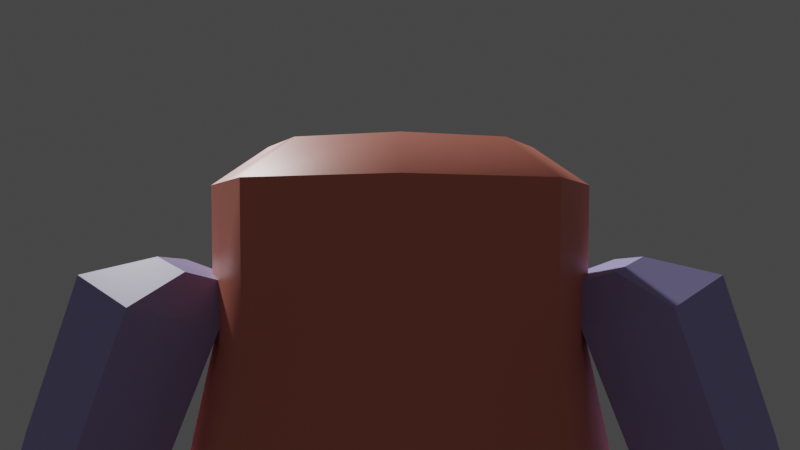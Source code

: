 # Source: sasha.blend  (saved by Blender 3.5.10; exported with 4.5.12 LTS)
import bpy
from mathutils import Matrix  # noqa: F401  (used for matrix-valued properties, if any)

bpy.ops.wm.read_factory_settings(use_empty=True)
scene = bpy.context.scene
scene.name = 'Scene'

# ---- collections
col_sasha = bpy.data.collections.new('sasha'); scene.collection.children.link(col_sasha)
col_chipote = bpy.data.collections.new('chipote'); scene.collection.children.link(col_chipote)

# ---- materials (node trees are filled in below, after node groups)
mat_material = bpy.data.materials.new('Material')
mat_material.use_transparent_shadow = False
mat_material_003 = bpy.data.materials.new('Material.003')
mat_material_003.use_transparent_shadow = False
mat_material_002 = bpy.data.materials.new('Material.002')
mat_material_002.use_transparent_shadow = False
mat_material_001 = bpy.data.materials.new('Material.001')
mat_material_001.use_transparent_shadow = False
mat_material_005 = bpy.data.materials.new('Material.005')
mat_material_005.use_transparent_shadow = False
mat_material_006 = bpy.data.materials.new('Material.006')
mat_material_006.use_transparent_shadow = False

# ---- node groups
ng_auto_smooth = bpy.data.node_groups.new('Auto Smooth', 'GeometryNodeTree')
_s = ng_auto_smooth.interface.new_socket(name='Geometry', in_out='OUTPUT', socket_type='NodeSocketGeometry')
_s = ng_auto_smooth.interface.new_socket(name='Geometry', in_out='INPUT', socket_type='NodeSocketGeometry')
_s = ng_auto_smooth.interface.new_socket(name='Angle', in_out='INPUT', socket_type='NodeSocketFloat')
_s.subtype = 'ANGLE'
_s.min_value = 0.0
_s.max_value = 3.142
ng_auto_smooth.is_modifier = True
_N = ng_auto_smooth.nodes; _L = ng_auto_smooth.links
n0 = _N.new('NodeGroupOutput'); n0.name = 'Group Output'; n0.location = (480, -100)
n1 = _N.new('NodeGroupInput'); n1.name = 'Group Input'; n1.location = (-420, -300)
n2 = _N.new('NodeGroupInput'); n2.name = 'Group Input.001'; n2.location = (-60, -100)
n3 = _N.new('GeometryNodeSetShadeSmooth'); n3.name = 'Set Shade Smooth'; n3.location = (120, -100)
n3.domain = 'EDGE'
n4 = _N.new('GeometryNodeSetShadeSmooth'); n4.name = 'Set Shade Smooth.001'; n4.location = (300, -100)
n5 = _N.new('GeometryNodeInputMeshEdgeAngle'); n5.name = 'Edge Angle'; n5.location = (-420, -220)
n6 = _N.new('GeometryNodeInputEdgeSmooth'); n6.name = 'Is Edge Smooth'; n6.location = (-60, -160)
n7 = _N.new('GeometryNodeInputShadeSmooth'); n7.name = 'Is Face Smooth'; n7.location = (-240, -340)
n8 = _N.new('FunctionNodeBooleanMath'); n8.name = 'Boolean Math'; n8.location = (-60, -220)
n9 = _N.new('FunctionNodeCompare'); n9.name = 'Compare'; n9.location = (-240, -180)
n9.operation = 'LESS_EQUAL'
_L.new(n5.outputs[0], n9.inputs[0])
_L.new(n4.outputs[0], n0.inputs[0])
_L.new(n1.outputs[1], n9.inputs[1])
_L.new(n9.outputs[0], n8.inputs[0])
_L.new(n7.outputs[0], n8.inputs[1])
_L.new(n2.outputs[0], n3.inputs[0])
_L.new(n6.outputs[0], n3.inputs[1])
_L.new(n3.outputs[0], n4.inputs[0])
_L.new(n8.outputs[0], n3.inputs[2])
n0.is_active_output = True

# ---- material node trees
mat_material.use_nodes = True; mat_material.node_tree.nodes.clear()
_N = mat_material.node_tree.nodes; _L = mat_material.node_tree.links
n0 = _N.new('ShaderNodeBsdfPrincipled'); n0.name = 'Principled BSDF'; n0.location = (10, 300)
n0.distribution = 'GGX'
n0.subsurface_method = 'RANDOM_WALK_SKIN'
n0.inputs[0].default_value = (0.464, 0.4157, 0.8, 1.0)
n0.inputs[3].default_value = 1.45
n0.inputs[27].default_value = (0.0, 0.0, 0.0, 1.0)
n0.inputs[28].default_value = 1.0
n1 = _N.new('ShaderNodeOutputMaterial'); n1.name = 'Material Output'; n1.location = (300, 300)
_L.new(n0.outputs[0], n1.inputs[0])
n1.is_active_output = True
mat_material_003.use_nodes = True; mat_material_003.node_tree.nodes.clear()
_N = mat_material_003.node_tree.nodes; _L = mat_material_003.node_tree.links
n0 = _N.new('ShaderNodeBsdfPrincipled'); n0.name = 'Principled BSDF'; n0.location = (10, 300)
n0.distribution = 'GGX'
n0.subsurface_method = 'RANDOM_WALK_SKIN'
n0.inputs[0].default_value = (0.8, 0.2351, 0.1651, 1.0)
n0.inputs[3].default_value = 1.45
n0.inputs[27].default_value = (0.0, 0.0, 0.0, 1.0)
n0.inputs[28].default_value = 1.0
n1 = _N.new('ShaderNodeOutputMaterial'); n1.name = 'Material Output'; n1.location = (300, 300)
_L.new(n0.outputs[0], n1.inputs[0])
n1.is_active_output = True
mat_material_002.use_nodes = True; mat_material_002.node_tree.nodes.clear()
_N = mat_material_002.node_tree.nodes; _L = mat_material_002.node_tree.links
n0 = _N.new('ShaderNodeBsdfPrincipled'); n0.name = 'Principled BSDF'; n0.location = (10, 300)
n0.distribution = 'GGX'
n0.subsurface_method = 'RANDOM_WALK_SKIN'
n0.inputs[0].default_value = (0.1244, 0.1505, 0.1282, 1.0)
n0.inputs[3].default_value = 1.45
n0.inputs[27].default_value = (0.0, 0.0, 0.0, 1.0)
n0.inputs[28].default_value = 1.0
n1 = _N.new('ShaderNodeOutputMaterial'); n1.name = 'Material Output'; n1.location = (300, 300)
_L.new(n0.outputs[0], n1.inputs[0])
n1.is_active_output = True
mat_material_001.use_nodes = True; mat_material_001.node_tree.nodes.clear()
_N = mat_material_001.node_tree.nodes; _L = mat_material_001.node_tree.links
n0 = _N.new('ShaderNodeBsdfPrincipled'); n0.name = 'Principled BSDF'; n0.location = (10, 300)
n0.distribution = 'GGX'
n0.subsurface_method = 'RANDOM_WALK_SKIN'
n0.inputs[0].default_value = (0.7883, 0.8, 0.3174, 1.0)
n0.inputs[3].default_value = 1.45
n0.inputs[27].default_value = (0.0, 0.0, 0.0, 1.0)
n0.inputs[28].default_value = 1.0
n1 = _N.new('ShaderNodeOutputMaterial'); n1.name = 'Material Output'; n1.location = (300, 300)
_L.new(n0.outputs[0], n1.inputs[0])
n1.is_active_output = True
mat_material_005.use_nodes = True; mat_material_005.node_tree.nodes.clear()
_N = mat_material_005.node_tree.nodes; _L = mat_material_005.node_tree.links
n0 = _N.new('ShaderNodeBsdfPrincipled'); n0.name = 'Principled BSDF'; n0.location = (10, 300)
n0.distribution = 'GGX'
n0.subsurface_method = 'RANDOM_WALK_SKIN'
n0.inputs[0].default_value = (0.8, 0.1449, 0.165, 1.0)
n0.inputs[3].default_value = 1.45
n0.inputs[27].default_value = (0.0, 0.0, 0.0, 1.0)
n0.inputs[28].default_value = 1.0
n1 = _N.new('ShaderNodeOutputMaterial'); n1.name = 'Material Output'; n1.location = (300, 300)
_L.new(n0.outputs[0], n1.inputs[0])
n1.is_active_output = True
mat_material_006.use_nodes = True; mat_material_006.node_tree.nodes.clear()
_N = mat_material_006.node_tree.nodes; _L = mat_material_006.node_tree.links
n0 = _N.new('ShaderNodeBsdfPrincipled'); n0.name = 'Principled BSDF'; n0.location = (10, 300)
n0.distribution = 'GGX'
n0.subsurface_method = 'RANDOM_WALK_SKIN'
n0.inputs[0].default_value = (0.8, 0.5669, 0.1081, 1.0)
n0.inputs[3].default_value = 1.45
n0.inputs[27].default_value = (0.0, 0.0, 0.0, 1.0)
n0.inputs[28].default_value = 1.0
n1 = _N.new('ShaderNodeOutputMaterial'); n1.name = 'Material Output'; n1.location = (300, 300)
_L.new(n0.outputs[0], n1.inputs[0])
n1.is_active_output = True

# ---- world
world_world = bpy.data.worlds.new('World'); scene.world = world_world
world_world.use_nodes = True; world_world.node_tree.nodes.clear()
_N = world_world.node_tree.nodes; _L = world_world.node_tree.links
n0 = _N.new('ShaderNodeOutputWorld'); n0.name = 'World Output'; n0.location = (300, 300)
n1 = _N.new('ShaderNodeBackground'); n1.name = 'Background'; n1.location = (10, 300)
n1.inputs[0].default_value = (0.05088, 0.05088, 0.05088, 1.0)
_L.new(n1.outputs[0], n0.inputs[0])
n0.is_active_output = True
world_world.color = (0.05088, 0.05088, 0.05088)
world_world.use_sun_shadow = False
world_world.sun_shadow_jitter_overblur = 0.0

# ---- cameras
cam_camera = bpy.data.cameras.new('Camera')
cam_camera.lens = 30.0

# ---- meshes
me_roundcube = bpy.data.meshes.new('Roundcube')
me_roundcube.from_pydata([(0.6351, 0.6351, -0.6351), (0.2117, 0.7633, -0.7633), (-0.2117, 0.7633, -0.7633), (0.7633, 0.7633, -0.2117), (0.2544, 1.039, -0.2544), (-0.2544, 1.039, -0.2544), (0.7633, 0.7633, 0.2117), (0.2544, 1.039, 0.2544), (-0.2544, 1.039, 0.2544), (-0.6351, 0.6351, -0.6351), (-0.7633, 0.2117, -0.7633), (-0.7633, -0.2117, -0.7633), (-0.7633, 0.7633, -0.2117), (-1.039, 0.2544, -0.2544), (-1.039, -0.2544, -0.2544), (-0.7633, 0.7633, 0.2117), (-1.039, 0.2544, 0.2544), (-1.039, -0.2544, 0.2544), (-0.6351, -0.6351, -0.6351), (-0.2117, -0.7633, -0.7633), (0.2117, -0.7633, -0.7633), (-0.7633, -0.7633, -0.2117), (-0.2544, -1.039, -0.2544), (0.2544, -1.039, -0.2544), (-0.7633, -0.7633, 0.2117), (-0.2544, -1.039, 0.2544), (0.2544, -1.039, 0.2544), (0.6351, -0.6351, -0.6351), (0.7633, -0.2117, -0.7633), (0.7633, 0.2117, -0.7633), (0.7633, -0.7633, -0.2117), (1.039, -0.2544, -0.2544), (1.039, 0.2544, -0.2544), (0.7633, -0.7633, 0.2117), (1.039, -0.2544, 0.2544), (1.039, 0.2544, 0.2544), (0.2544, -0.2544, -1.039), (-0.2544, -0.2544, -1.039), (0.2544, 0.2544, -1.039), (-0.2544, 0.2544, -1.039), (0.6351, 0.6351, 0.6351), (0.2117, 0.7633, 0.7633), (-0.2117, 0.7633, 0.7633), (-0.6351, 0.6351, 0.6351), (0.7633, 0.2117, 0.7633), (0.2544, 0.2544, 1.039), (-0.2544, 0.2544, 1.039), (-0.7633, 0.2117, 0.7633), (0.7633, -0.2117, 0.7633), (0.2544, -0.2544, 1.039), (-0.2544, -0.2544, 1.039), (-0.7633, -0.2117, 0.7633), (0.6351, -0.6351, 0.6351), (0.2117, -0.7633, 0.7633), (-0.2117, -0.7633, 0.7633), (-0.6351, -0.6351, 0.6351)], [], [(0, 1, 4, 3), (1, 2, 5, 4), (2, 9, 12, 5), (3, 4, 7, 6), (4, 5, 8, 7), (5, 12, 15, 8), (6, 7, 41, 40), (7, 8, 42, 41), (8, 15, 43, 42), (9, 10, 13, 12), (10, 11, 14, 13), (11, 18, 21, 14), (12, 13, 16, 15), (13, 14, 17, 16), (14, 21, 24, 17), (15, 16, 47, 43), (16, 17, 51, 47), (17, 24, 55, 51), (18, 19, 22, 21), (19, 20, 23, 22), (20, 27, 30, 23), (21, 22, 25, 24), (22, 23, 26, 25), (23, 30, 33, 26), (24, 25, 54, 55), (25, 26, 53, 54), (26, 33, 52, 53), (27, 28, 31, 30), (28, 29, 32, 31), (29, 0, 3, 32), (30, 31, 34, 33), (31, 32, 35, 34), (32, 3, 6, 35), (33, 34, 48, 52), (34, 35, 44, 48), (35, 6, 40, 44), (27, 20, 36, 28), (20, 19, 37, 36), (19, 18, 11, 37), (28, 36, 38, 29), (36, 37, 39, 38), (37, 11, 10, 39), (29, 38, 1, 0), (38, 39, 2, 1), (39, 10, 9, 2), (40, 41, 45, 44), (41, 42, 46, 45), (42, 43, 47, 46), (44, 45, 49, 48), (45, 46, 50, 49), (46, 47, 51, 50), (48, 49, 53, 52), (49, 50, 54, 53), (50, 51, 55, 54)])
me_roundcube.polygons.foreach_set('use_smooth', [True] * 54)
me_roundcube.materials.append(mat_material)
me_roundcube.update()
me_cylinder = bpy.data.meshes.new('Cylinder')
me_cylinder.from_pydata([(1.764e-17, 0.9319, -1.573), (-2.519e-17, 0.8411, -0.6284), (0.7071, 0.639, -1.573), (0.7071, 0.5483, -0.6284), (1.0, 0.0, -1.653), (1.0, 0.05673, -0.583), (0.7071, -0.3781, -1.641), (0.7071, -0.2646, -0.6738), (2.519e-18, -0.6709, -1.641), (-3.527e-17, -0.5575, -0.6738), (-0.7071, -0.3781, -1.641), (-0.7071, -0.2646, -0.6738), (-1.0, 0.0, -1.653), (-1.0, 0.05673, -0.583), (-0.7071, 0.639, -1.573), (-0.7071, 0.5483, -0.6284), (1.641e-09, 0.6208, 0.04106), (0.5513, 0.3925, 0.04106), (0.7797, 0.0, 0.1205), (0.5513, -0.2904, 0.09779), (1.641e-09, -0.5187, 0.09779), (-0.5513, -0.2904, 0.09779), (-0.7797, 0.0, 0.1205), (-0.5513, 0.3925, 0.04106), (-2.235e-10, 0.529, 0.8807), (0.4382, 0.3475, 0.8807), (0.6198, -0.02269, 0.8807), (0.4382, -0.4269, 0.8921), (-2.235e-10, -0.5533, 0.8999), (-0.4382, -0.4269, 0.8921), (-0.6198, -0.02269, 0.8807), (-0.4382, 0.3475, 0.8807), (-2.235e-10, 0.5246, 1.408), (0.4382, 0.3719, 1.408), (0.6198, 0.0032, 1.408), (0.4382, -0.2414, 1.408), (-2.235e-10, -0.3941, 1.408), (-0.4382, -0.2414, 1.408), (-0.6198, 0.0032, 1.408), (-0.4382, 0.3719, 1.408), (-3.574e-08, 0.3672, 1.533), (0.3059, 0.2606, 1.533), (0.4326, 0.0032, 1.533), (0.3059, -0.13, 1.533), (-3.574e-08, -0.2366, 1.533), (-0.3059, -0.13, 1.533), (-0.4326, 0.0032, 1.533), (-0.3059, 0.2606, 1.533)], [], [(0, 1, 3, 2), (2, 3, 5, 4), (4, 5, 7, 6), (6, 7, 9, 8), (8, 9, 11, 10), (10, 11, 13, 12), (5, 3, 17, 18), (12, 13, 15, 14), (14, 15, 1, 0), (0, 2, 4, 6, 8, 10, 12, 14), (20, 19, 27, 28), (11, 9, 20, 21), (1, 15, 23, 16), (3, 1, 16, 17), (7, 5, 18, 19), (13, 11, 21, 22), (9, 7, 19, 20), (15, 13, 22, 23), (24, 31, 39, 32), (18, 17, 25, 26), (23, 22, 30, 31), (21, 20, 28, 29), (19, 18, 26, 27), (17, 16, 24, 25), (16, 23, 31, 24), (22, 21, 29, 30), (37, 36, 44, 45), (30, 29, 37, 38), (28, 27, 35, 36), (26, 25, 33, 34), (31, 30, 38, 39), (29, 28, 36, 37), (27, 26, 34, 35), (25, 24, 32, 33), (41, 40, 47, 46, 45, 44, 43, 42), (35, 34, 42, 43), (33, 32, 40, 41), (32, 39, 47, 40), (38, 37, 45, 46), (36, 35, 43, 44), (34, 33, 41, 42), (39, 38, 46, 47)])
me_cylinder.polygons.foreach_set('use_smooth', [True] * 42)
_uv = me_cylinder.uv_layers.new(name='UVMap')
_uv.uv.foreach_set('vector', [1.0, 0.5, 1.0, 1.0, 0.875, 1.0, 0.875, 0.5, 0.875, 0.5, 0.875, 1.0, 0.75, 1.0, 0.75, 0.5, 0.75, 0.5, 0.75, 1.0, 0.625, 1.0, 0.625, 0.5, 0.625, 0.5, 0.625, 1.0, 0.5, 1.0, 0.5, 0.5, 0.5, 0.5, 0.5, 1.0, 0.375, 1.0, 0.375, 0.5, 0.375, 0.5, 0.375, 1.0, 0.25, 1.0, 0.25, 0.5, 0.75, 1.0, 0.875, 1.0, 0.875, 1.0, 0.75, 1.0, 0.25, 0.5, 0.25, 1.0, 0.125, 1.0, 0.125, 0.5, 0.125, 0.5, 0.125, 1.0, 0.0, 1.0, 0.0, 0.5, 0.75, 0.49, 0.9197, 0.4197, 0.99, 0.25, 0.9197, 0.08029, 0.75, 0.01, 0.5803, 0.08029, 0.51, 0.25, 0.5803, 0.4197, 0.5, 1.0, 0.625, 1.0, 0.625, 1.0, 0.5, 1.0, 0.375, 1.0, 0.5, 1.0, 0.5, 1.0, 0.375, 1.0, 0.0, 1.0, 0.125, 1.0, 0.125, 1.0, 0.0, 1.0, 0.875, 1.0, 1.0, 1.0, 1.0, 1.0, 0.875, 1.0, 0.625, 1.0, 0.75, 1.0, 0.75, 1.0, 0.625, 1.0, 0.25, 1.0, 0.375, 1.0, 0.375, 1.0, 0.25, 1.0, 0.5, 1.0, 0.625, 1.0, 0.625, 1.0, 0.5, 1.0, 0.125, 1.0, 0.25, 1.0, 0.25, 1.0, 0.125, 1.0, 0.0, 1.0, 0.125, 1.0, 0.125, 1.0, 0.0, 1.0, 0.75, 1.0, 0.875, 1.0, 0.875, 1.0, 0.75, 1.0, 0.125, 1.0, 0.25, 1.0, 0.25, 1.0, 0.125, 1.0, 0.375, 1.0, 0.5, 1.0, 0.5, 1.0, 0.375, 1.0, 0.625, 1.0, 0.75, 1.0, 0.75, 1.0, 0.625, 1.0, 0.875, 1.0, 1.0, 1.0, 1.0, 1.0, 0.875, 1.0, 0.0, 1.0, 0.125, 1.0, 0.125, 1.0, 0.0, 1.0, 0.25, 1.0, 0.375, 1.0, 0.375, 1.0, 0.25, 1.0, 0.375, 1.0, 0.5, 1.0, 0.5, 1.0, 0.375, 1.0, 0.25, 1.0, 0.375, 1.0, 0.375, 1.0, 0.25, 1.0, 0.5, 1.0, 0.625, 1.0, 0.625, 1.0, 0.5, 1.0, 0.75, 1.0, 0.875, 1.0, 0.875, 1.0, 0.75, 1.0, 0.125, 1.0, 0.25, 1.0, 0.25, 1.0, 0.125, 1.0, 0.375, 1.0, 0.5, 1.0, 0.5, 1.0, 0.375, 1.0, 0.625, 1.0, 0.75, 1.0, 0.75, 1.0, 0.625, 1.0, 0.875, 1.0, 1.0, 1.0, 1.0, 1.0, 0.875, 1.0, 0.4197, 0.4197, 0.25, 0.49, 0.08029, 0.4197, 0.01, 0.25, 0.08029, 0.08029, 0.25, 0.01, 0.4197, 0.08029, 0.49, 0.25, 0.625, 1.0, 0.75, 1.0, 0.75, 1.0, 0.625, 1.0, 0.875, 1.0, 1.0, 1.0, 1.0, 1.0, 0.875, 1.0, 0.0, 1.0, 0.125, 1.0, 0.125, 1.0, 0.0, 1.0, 0.25, 1.0, 0.375, 1.0, 0.375, 1.0, 0.25, 1.0, 0.5, 1.0, 0.625, 1.0, 0.625, 1.0, 0.5, 1.0, 0.75, 1.0, 0.875, 1.0, 0.875, 1.0, 0.75, 1.0, 0.125, 1.0, 0.25, 1.0, 0.25, 1.0, 0.125, 1.0])
me_cylinder.materials.append(mat_material_003)
me_cylinder.update()
me_cylinder_001 = bpy.data.meshes.new('Cylinder.001')
me_cylinder_001.from_pydata([(0.01473, 0.1356, -1.284), (0.01473, 0.412, 0.1985), (0.211, -0.006931, -1.284), (0.4185, 0.1285, 0.1985), (0.136, -0.2376, -1.284), (0.2643, -0.3301, 0.1985), (-0.1065, -0.2376, -1.284), (-0.2348, -0.3301, 0.1985), (-0.1815, -0.006931, -1.284), (-0.3891, 0.1285, 0.1985), (-0.89, 0.1356, -1.284)], [], [(0, 1, 3, 2), (2, 3, 5, 4), (4, 5, 7, 6), (3, 1, 9, 7, 5), (6, 7, 9, 8), (8, 9, 1, 0), (0, 2, 4, 6, 8)])
_uv = me_cylinder_001.uv_layers.new(name='UVMap')
_uv.uv.foreach_set('vector', [1.0, 0.5, 1.0, 1.0, 0.8, 1.0, 0.8, 0.5, 0.8, 0.5, 0.8, 1.0, 0.6, 1.0, 0.6, 0.5, 0.6, 0.5, 0.6, 1.0, 0.4, 1.0, 0.4, 0.5, 0.4783, 0.3242, 0.25, 0.49, 0.02175, 0.3242, 0.1089, 0.05584, 0.3911, 0.05584, 0.4, 0.5, 0.4, 1.0, 0.2, 1.0, 0.2, 0.5, 0.2, 0.5, 0.2, 1.0, 2.98e-08, 1.0, 2.98e-08, 0.5, 0.75, 0.49, 0.9783, 0.3242, 0.8911, 0.05584, 0.6089, 0.05584, 0.5217, 0.3242])
me_cylinder_001.materials.append(mat_material_002)
me_cylinder_001.update()
me_cylinder_002 = bpy.data.meshes.new('Cylinder.002')
me_cylinder_002.from_pydata([(-0.007841, 0.2158, 0.0008703), (-0.007841, 0.2726, 0.9434), (0.1958, 0.06787, 0.0008703), (0.2498, 0.0854, 0.9434), (0.118, -0.1715, 0.0008703), (0.1514, -0.2174, 0.9434), (-0.1337, -0.1715, 0.0008703), (-0.167, -0.2174, 0.9434), (-0.2115, 0.06787, 0.0008703), (-0.2654, 0.0854, 0.9434), (0.8996, 0.2158, 0.0008703)], [], [(0, 1, 3, 2), (2, 3, 5, 4), (4, 5, 7, 6), (3, 1, 9, 7, 5), (6, 7, 9, 8), (8, 9, 1, 0), (0, 2, 4, 6, 8)])
_uv = me_cylinder_002.uv_layers.new(name='UVMap')
_uv.uv.foreach_set('vector', [1.0, 0.5, 1.0, 1.0, 0.8, 1.0, 0.8, 0.5, 0.8, 0.5, 0.8, 1.0, 0.6, 1.0, 0.6, 0.5, 0.6, 0.5, 0.6, 1.0, 0.4, 1.0, 0.4, 0.5, 0.4783, 0.3242, 0.25, 0.49, 0.02175, 0.3242, 0.1089, 0.05584, 0.3911, 0.05584, 0.4, 0.5, 0.4, 1.0, 0.2, 1.0, 0.2, 0.5, 0.2, 0.5, 0.2, 1.0, 2.98e-08, 1.0, 2.98e-08, 0.5, 0.75, 0.49, 0.9783, 0.3242, 0.8911, 0.05584, 0.6089, 0.05584, 0.5217, 0.3242])
me_cylinder_002.materials.append(mat_material_002)
me_cylinder_002.update()
me_cube_003 = bpy.data.meshes.new('Cube.003')
me_cube_003.from_pydata([(0.3716, -0.8912, -0.8881), (0.2746, -0.1759, -0.007369), (0.3716, 0.368, -0.8881), (0.2746, 0.1598, 0.006156), (0.2949, 0.3204, -0.3635), (0.2949, -0.528, -0.3176), (0.3493, 0.4064, -0.5139), (0.3493, -1.002, -0.6719), (0.0, 0.368, -0.8881), (0.0, 0.2971, 0.008416), (0.0, -1.003, -0.8881), (0.0, -0.3265, -0.008795), (0.0, -0.528, -0.3176), (0.0, 0.3204, -0.3635), (0.0, 0.4064, -0.5139), (0.0, -1.114, -0.6719), (-0.3716, -0.8912, -0.8881), (-0.2746, -0.1759, -0.007369), (-0.3716, 0.368, -0.8881), (-0.2746, 0.1598, 0.006156), (-0.2949, 0.3204, -0.3635), (-0.2949, -0.528, -0.3176), (-0.3493, 0.4064, -0.5139), (-0.3493, -1.002, -0.6719)], [], [(13, 9, 3, 4), (4, 3, 1, 5), (8, 2, 0, 10), (6, 4, 5, 7), (14, 13, 4, 6), (8, 14, 6, 2), (2, 6, 7, 0), (0, 7, 15, 10), (7, 5, 12, 15), (3, 9, 11, 1), (5, 1, 11, 12), (13, 20, 19, 9), (20, 21, 17, 19), (8, 10, 16, 18), (22, 23, 21, 20), (14, 22, 20, 13), (8, 18, 22, 14), (18, 16, 23, 22), (16, 10, 15, 23), (23, 15, 12, 21), (19, 17, 11, 9), (21, 12, 11, 17)])
me_cube_003.polygons.foreach_set('use_smooth', [True] * 22)
_uv = me_cube_003.uv_layers.new(name='UVMap')
_uv.uv.foreach_set('vector', [0.5, 0.375, 0.625, 0.375, 0.625, 0.5328, 0.5, 0.5, 0.5, 0.5, 0.625, 0.5328, 0.625, 0.7293, 0.5, 0.75, 0.25, 0.5, 0.375, 0.5, 0.375, 0.75, 0.25, 0.75, 0.4375, 0.5, 0.5, 0.5, 0.5, 0.75, 0.4375, 0.75, 0.4375, 0.375, 0.5, 0.375, 0.5, 0.5, 0.4375, 0.5, 0.375, 0.375, 0.4375, 0.375, 0.4375, 0.5, 0.375, 0.5, 0.375, 0.5, 0.4375, 0.5, 0.4375, 0.75, 0.375, 0.75, 0.375, 0.75, 0.4375, 0.75, 0.4375, 0.875, 0.375, 0.875, 0.4375, 0.75, 0.5, 0.75, 0.5, 0.875, 0.4375, 0.875, 0.625, 0.5328, 0.75, 0.5, 0.75, 0.75, 0.625, 0.7293, 0.5, 0.75, 0.625, 0.7293, 0.625, 0.875, 0.5, 0.875, 0.5, 0.375, 0.5, 0.5, 0.625, 0.5328, 0.625, 0.375, 0.5, 0.5, 0.5, 0.75, 0.625, 0.7293, 0.625, 0.5328, 0.25, 0.5, 0.25, 0.75, 0.375, 0.75, 0.375, 0.5, 0.4375, 0.5, 0.4375, 0.75, 0.5, 0.75, 0.5, 0.5, 0.4375, 0.375, 0.4375, 0.5, 0.5, 0.5, 0.5, 0.375, 0.375, 0.375, 0.375, 0.5, 0.4375, 0.5, 0.4375, 0.375, 0.375, 0.5, 0.375, 0.75, 0.4375, 0.75, 0.4375, 0.5, 0.375, 0.75, 0.375, 0.875, 0.4375, 0.875, 0.4375, 0.75, 0.4375, 0.75, 0.4375, 0.875, 0.5, 0.875, 0.5, 0.75, 0.625, 0.5328, 0.625, 0.7293, 0.75, 0.75, 0.75, 0.5, 0.5, 0.75, 0.5, 0.875, 0.625, 0.875, 0.625, 0.7293])
me_cube_003.materials.append(mat_material_001)
me_cube_003.update()
me_cylinder_003 = bpy.data.meshes.new('Cylinder.003')
me_cylinder_003.from_pydata([(0.1974, 0.2471, -1.252), (0.1974, 0.2975, -0.06102), (0.3678, 0.1233, -1.252), (0.4379, 0.1227, -0.06102), (0.3027, -0.07709, -1.252), (0.3461, -0.16, -0.06102), (0.09209, -0.07709, -1.252), (0.04877, -0.16, -0.06102), (0.02699, 0.1233, -1.252), (-0.0431, 0.1227, -0.06102), (0.2322, 0.0854, 0.07392), (0.1066, 0.1767, 0.07392), (0.1843, -0.06231, 0.07392), (0.02895, -0.06231, 0.07392), (-0.01905, 0.0854, 0.07392), (0.1974, 0.2822, -0.5879), (0.4234, 0.118, -0.5879), (0.3371, -0.1477, -0.5879), (0.05773, -0.1477, -0.5879), (-0.0286, 0.118, -0.5879)], [], [(15, 1, 3, 16), (16, 3, 5, 17), (17, 5, 7, 18), (5, 3, 10, 12), (18, 7, 9, 19), (19, 9, 1, 15), (0, 2, 4, 6, 8), (10, 11, 14, 13, 12), (1, 9, 14, 11), (3, 1, 11, 10), (7, 5, 12, 13), (9, 7, 13, 14), (8, 19, 15, 0), (6, 18, 19, 8), (4, 17, 18, 6), (2, 16, 17, 4), (0, 15, 16, 2)])
_uv = me_cylinder_003.uv_layers.new(name='UVMap')
_uv.uv.foreach_set('vector', [1.0, 0.8033, 1.0, 1.0, 0.8, 1.0, 0.8, 0.8033, 0.8, 0.8033, 0.8, 1.0, 0.6, 1.0, 0.6, 0.8033, 0.6, 0.8033, 0.6, 1.0, 0.4, 1.0, 0.4, 0.8033, 0.6, 1.0, 0.8, 1.0, 0.8, 1.0, 0.6, 1.0, 0.4, 0.8033, 0.4, 1.0, 0.2, 1.0, 0.2, 0.8033, 0.2, 0.8033, 0.2, 1.0, 2.98e-08, 1.0, 2.98e-08, 0.8033, 0.75, 0.49, 0.9783, 0.3242, 0.8911, 0.05584, 0.6089, 0.05584, 0.5217, 0.3242, 0.4783, 0.3242, 0.25, 0.49, 0.02175, 0.3242, 0.1089, 0.05584, 0.3911, 0.05584, 2.98e-08, 1.0, 0.2, 1.0, 0.2, 1.0, 2.98e-08, 1.0, 0.8, 1.0, 1.0, 1.0, 1.0, 1.0, 0.8, 1.0, 0.4, 1.0, 0.6, 1.0, 0.6, 1.0, 0.4, 1.0, 0.2, 1.0, 0.4, 1.0, 0.4, 1.0, 0.2, 1.0, 0.2, 0.5, 0.2, 0.8033, 2.98e-08, 0.8033, 2.98e-08, 0.5, 0.4, 0.5, 0.4, 0.8033, 0.2, 0.8033, 0.2, 0.5, 0.6, 0.5, 0.6, 0.8033, 0.4, 0.8033, 0.4, 0.5, 0.8, 0.5, 0.8, 0.8033, 0.6, 0.8033, 0.6, 0.5, 1.0, 0.5, 1.0, 0.8033, 0.8, 0.8033, 0.8, 0.5])
me_cylinder_003.materials.append(mat_material)
me_cylinder_003.update()
me_cylinder_005 = bpy.data.meshes.new('Cylinder.005')
me_cylinder_005.from_pydata([(0.01147, 0.2088, -0.000118), (0.1788, 0.08726, -0.000118), (0.08874, -0.148, -0.000118), (-0.118, -0.148, -0.000118), (-0.1819, 0.04865, -0.000118), (-0.01465, 0.1342, 1.442), (0.06278, 0.03752, 1.442), (0.0332, -0.1189, 1.442), (-0.06251, -0.1189, 1.442), (-0.09208, 0.03752, 1.442), (0.1198, -0.1907, 0.09201), (-0.1491, -0.1907, 0.09201), (0.2028, 0.06496, 0.09201), (-0.2321, 0.06496, 0.09201), (-0.01465, 0.223, 0.09201)], [], [(13, 9, 5, 14), (0, 1, 2, 3, 4), (12, 6, 7, 10), (10, 7, 8, 11), (11, 8, 9, 13), (6, 5, 9, 8, 7), (12, 14, 5, 6), (1, 0, 14, 12), (3, 11, 13, 4), (2, 10, 11, 3), (1, 12, 10, 2), (4, 13, 14, 0)])
_uv = me_cylinder_005.uv_layers.new(name='UVMap')
_uv.uv.foreach_set('vector', [0.2, 0.5319, 0.2, 1.0, 2.98e-08, 1.0, 2.98e-08, 0.5319, 0.75, 0.49, 0.9783, 0.3242, 0.8911, 0.05584, 0.6089, 0.05584, 0.5217, 0.3242, 0.8, 0.5319, 0.8, 1.0, 0.6, 1.0, 0.6, 0.5319, 0.6, 0.5319, 0.6, 1.0, 0.4, 1.0, 0.4, 0.5319, 0.4, 0.5319, 0.4, 1.0, 0.2, 1.0, 0.2, 0.5319, 0.4783, 0.3242, 0.25, 0.49, 0.02175, 0.3242, 0.1089, 0.05584, 0.3911, 0.05584, 0.8, 0.5319, 1.0, 0.5319, 1.0, 1.0, 0.8, 1.0, 0.8, 0.5, 1.0, 0.5, 1.0, 0.5319, 0.8, 0.5319, 0.4, 0.5, 0.4, 0.5319, 0.2, 0.5319, 0.2, 0.5, 0.6, 0.5, 0.6, 0.5319, 0.4, 0.5319, 0.4, 0.5, 0.8, 0.5, 0.8, 0.5319, 0.6, 0.5319, 0.6, 0.5, 0.2, 0.5, 0.2, 0.5319, 2.98e-08, 0.5319, 2.98e-08, 0.5])
me_cylinder_005.materials.append(mat_material)
me_cylinder_005.update()
me_cylinder_006 = bpy.data.meshes.new('Cylinder.006')
me_cylinder_006.from_pydata([(-0.003729, 0.1587, 0.1141), (0.2728, 0.04723, 0.1141), (0.1672, -0.1331, 0.1141), (-0.1746, -0.1331, 0.1141), (-0.2802, 0.04723, 0.1141), (-0.003729, 0.1587, 0.5398), (0.2728, 0.04723, 0.5398), (0.1672, -0.1331, 0.5398), (-0.1746, -0.1331, 0.5398), (-0.2802, 0.04723, 0.5398), (-0.3576, -0.03778, 0.289), (-0.2922, -0.1932, 0.2928), (-0.373, -0.05317, 0.5289), (-0.3076, -0.2086, 0.5326), (-0.4544, -0.1519, 0.3919), (-0.4103, -0.26, 0.3923), (-0.4447, -0.1489, 0.53), (-0.4005, -0.257, 0.5304), (-0.5383, -0.2585, 0.463), (-0.4933, -0.3115, 0.4546), (-0.5372, -0.2631, 0.5535), (-0.4921, -0.3161, 0.5451), (0.2505, 0.07691, 0.6627), (-0.003729, 0.1391, 0.6627), (0.1534, -0.02363, 0.6627), (-0.1608, -0.02363, 0.6627), (-0.2579, 0.07691, 0.6627), (0.2295, 0.07731, 0.8241), (-0.003729, 0.1343, 0.8241), (0.1404, -0.01494, 0.8241), (-0.1479, -0.01494, 0.8241), (-0.237, 0.07731, 0.8241), (0.1765, 0.08336, 0.9926), (-0.003729, 0.1349, 0.9926), (0.1076, -4.814e-05, 0.9926), (-0.1151, -4.814e-05, 0.9926), (-0.1839, 0.08336, 0.9926), (0.1603, 0.02697, 4.474e-06), (-0.003729, 0.09309, 4.474e-06), (0.09767, -0.08002, 4.474e-06), (-0.1051, -0.08002, 4.474e-06), (-0.1678, 0.02697, 4.474e-06), (0.1672, -0.1331, 0.327), (-0.1746, -0.1331, 0.327), (-0.003729, 0.1587, 0.327), (0.2728, 0.04723, 0.327), (-0.2802, 0.04723, 0.327), (-0.2999, -0.2009, 0.4127), (-0.3653, -0.04547, 0.4089), (-0.4054, -0.2585, 0.4614), (-0.4496, -0.1504, 0.461), (-0.4927, -0.3138, 0.4998), (-0.5377, -0.2608, 0.5082), (0.1536, 0.06972, 1.09), (-0.003729, 0.1147, 1.09), (0.09353, 0.0157, 1.09), (-0.101, 0.0157, 1.09), (-0.1611, 0.06972, 1.09)], [], [(4, 0, 38, 41), (9, 8, 25, 26), (43, 42, 7, 8), (45, 44, 5, 6), (43, 8, 13, 47), (42, 45, 6, 7), (44, 46, 9, 5), (48, 10, 14, 50), (4, 3, 11, 10), (46, 4, 10, 48), (8, 9, 12, 13), (17, 16, 20, 21), (13, 12, 16, 17), (47, 13, 17, 49), (10, 11, 15, 14), (52, 51, 21, 20), (49, 17, 21, 51), (14, 15, 19, 18), (50, 14, 18, 52), (25, 24, 29, 30), (7, 6, 22, 24), (5, 9, 26, 23), (8, 7, 24, 25), (6, 5, 23, 22), (31, 30, 35, 36), (22, 23, 28, 27), (26, 25, 30, 31), (24, 22, 27, 29), (23, 26, 31, 28), (32, 33, 54, 53), (29, 27, 32, 34), (28, 31, 36, 33), (30, 29, 34, 35), (27, 28, 33, 32), (37, 39, 40, 41, 38), (2, 3, 40, 39), (0, 1, 37, 38), (3, 4, 41, 40), (1, 2, 39, 37), (16, 50, 52, 20), (15, 49, 51, 19), (18, 19, 51, 52), (11, 47, 49, 15), (9, 46, 48, 12), (12, 48, 50, 16), (0, 4, 46, 44), (2, 1, 45, 42), (3, 43, 47, 11), (1, 0, 44, 45), (3, 2, 42, 43), (53, 54, 57, 56, 55), (36, 35, 56, 57), (34, 32, 53, 55), (33, 36, 57, 54), (35, 34, 55, 56)])
me_cylinder_006.polygons.foreach_set('use_smooth', [True] * 55)
_uv = me_cylinder_006.uv_layers.new(name='UVMap')
_uv.uv.foreach_set('vector', [0.02175, 0.3242, 0.25, 0.49, 0.25, 0.49, 0.02175, 0.3242, 0.02175, 0.3242, 0.1089, 0.05584, 0.1089, 0.05584, 0.02175, 0.3242, 0.1089, 0.05584, 0.3911, 0.05584, 0.3911, 0.05584, 0.1089, 0.05584, 0.4783, 0.3242, 0.25, 0.49, 0.25, 0.49, 0.4783, 0.3242, 0.1089, 0.05584, 0.1089, 0.05584, 0.1089, 0.05584, 0.1089, 0.05584, 0.3911, 0.05584, 0.4783, 0.3242, 0.4783, 0.3242, 0.3911, 0.05584, 0.25, 0.49, 0.02175, 0.3242, 0.02175, 0.3242, 0.25, 0.49, 0.02175, 0.3242, 0.02175, 0.3242, 0.02175, 0.3242, 0.02175, 0.3242, 0.02175, 0.3242, 0.1089, 0.05584, 0.1089, 0.05584, 0.02175, 0.3242, 0.02175, 0.3242, 0.02175, 0.3242, 0.02175, 0.3242, 0.02175, 0.3242, 0.1089, 0.05584, 0.02175, 0.3242, 0.02175, 0.3242, 0.1089, 0.05584, 0.1089, 0.05584, 0.02175, 0.3242, 0.02175, 0.3242, 0.1089, 0.05584, 0.1089, 0.05584, 0.02175, 0.3242, 0.02175, 0.3242, 0.1089, 0.05584, 0.1089, 0.05584, 0.1089, 0.05584, 0.1089, 0.05584, 0.1089, 0.05584, 0.02175, 0.3242, 0.1089, 0.05584, 0.1089, 0.05584, 0.02175, 0.3242, 0.02175, 0.3242, 0.1089, 0.05584, 0.1089, 0.05584, 0.02175, 0.3242, 0.1089, 0.05584, 0.1089, 0.05584, 0.1089, 0.05584, 0.1089, 0.05584, 0.02175, 0.3242, 0.1089, 0.05584, 0.1089, 0.05584, 0.02175, 0.3242, 0.02175, 0.3242, 0.02175, 0.3242, 0.02175, 0.3242, 0.02175, 0.3242, 0.1089, 0.05584, 0.3911, 0.05584, 0.3911, 0.05584, 0.1089, 0.05584, 0.3911, 0.05584, 0.4783, 0.3242, 0.4783, 0.3242, 0.3911, 0.05584, 0.25, 0.49, 0.02175, 0.3242, 0.02175, 0.3242, 0.25, 0.49, 0.1089, 0.05584, 0.3911, 0.05584, 0.3911, 0.05584, 0.1089, 0.05584, 0.4783, 0.3242, 0.25, 0.49, 0.25, 0.49, 0.4783, 0.3242, 0.02175, 0.3242, 0.1089, 0.05584, 0.1089, 0.05584, 0.02175, 0.3242, 0.4783, 0.3242, 0.25, 0.49, 0.25, 0.49, 0.4783, 0.3242, 0.02175, 0.3242, 0.1089, 0.05584, 0.1089, 0.05584, 0.02175, 0.3242, 0.3911, 0.05584, 0.4783, 0.3242, 0.4783, 0.3242, 0.3911, 0.05584, 0.25, 0.49, 0.02175, 0.3242, 0.02175, 0.3242, 0.25, 0.49, 0.4783, 0.3242, 0.25, 0.49, 0.25, 0.49, 0.4783, 0.3242, 0.3911, 0.05584, 0.4783, 0.3242, 0.4783, 0.3242, 0.3911, 0.05584, 0.25, 0.49, 0.02175, 0.3242, 0.02175, 0.3242, 0.25, 0.49, 0.1089, 0.05584, 0.3911, 0.05584, 0.3911, 0.05584, 0.1089, 0.05584, 0.4783, 0.3242, 0.25, 0.49, 0.25, 0.49, 0.4783, 0.3242, 0.4783, 0.3242, 0.3911, 0.05584, 0.1089, 0.05584, 0.02175, 0.3242, 0.25, 0.49, 0.3911, 0.05584, 0.1089, 0.05584, 0.1089, 0.05584, 0.3911, 0.05584, 0.25, 0.49, 0.4783, 0.3242, 0.4783, 0.3242, 0.25, 0.49, 0.1089, 0.05584, 0.02175, 0.3242, 0.02175, 0.3242, 0.1089, 0.05584, 0.4783, 0.3242, 0.3911, 0.05584, 0.3911, 0.05584, 0.4783, 0.3242, 0.02175, 0.3242, 0.02175, 0.3242, 0.02175, 0.3242, 0.02175, 0.3242, 0.1089, 0.05584, 0.1089, 0.05584, 0.1089, 0.05584, 0.1089, 0.05584, 0.02175, 0.3242, 0.1089, 0.05584, 0.1089, 0.05584, 0.02175, 0.3242, 0.1089, 0.05584, 0.1089, 0.05584, 0.1089, 0.05584, 0.1089, 0.05584, 0.02175, 0.3242, 0.02175, 0.3242, 0.02175, 0.3242, 0.02175, 0.3242, 0.02175, 0.3242, 0.02175, 0.3242, 0.02175, 0.3242, 0.02175, 0.3242, 0.25, 0.49, 0.02175, 0.3242, 0.02175, 0.3242, 0.25, 0.49, 0.3911, 0.05584, 0.4783, 0.3242, 0.4783, 0.3242, 0.3911, 0.05584, 0.1089, 0.05584, 0.1089, 0.05584, 0.1089, 0.05584, 0.1089, 0.05584, 0.4783, 0.3242, 0.25, 0.49, 0.25, 0.49, 0.4783, 0.3242, 0.1089, 0.05584, 0.3911, 0.05584, 0.3911, 0.05584, 0.1089, 0.05584, 0.4783, 0.3242, 0.25, 0.49, 0.02175, 0.3242, 0.1089, 0.05584, 0.3911, 0.05584, 0.02175, 0.3242, 0.1089, 0.05584, 0.1089, 0.05584, 0.02175, 0.3242, 0.3911, 0.05584, 0.4783, 0.3242, 0.4783, 0.3242, 0.3911, 0.05584, 0.25, 0.49, 0.02175, 0.3242, 0.02175, 0.3242, 0.25, 0.49, 0.1089, 0.05584, 0.3911, 0.05584, 0.3911, 0.05584, 0.1089, 0.05584])
me_cylinder_006.materials.append(mat_material)
me_cylinder_006.update()
me_roundcube_001 = bpy.data.meshes.new('Roundcube.001')
me_roundcube_001.from_pydata([(0.6378, -1.116, -0.2071), (0.4927, -1.116, 0.2826), (0.9461, -0.8192, -0.4468), (1.116, -0.2731, -0.5023), (1.116, 0.2731, -0.5023), (0.8192, -0.8192, 0.2272), (1.116, -0.2731, 0.2731), (1.067, 0.2731, 0.1989), (0.7772, 0.2272, 0.7708), (0.2718, 0.1892, 1.039), (0.8192, -0.2272, 0.8192), (0.2634, -0.3879, 1.053), (0.6816, -0.6816, 0.6816), (0.282, -0.889, 0.7343), (0.0, 0.1892, 1.039), (0.0, -0.3879, 1.053), (-1.552e-17, -0.8031, 0.8412), (0.1203, -1.116, 0.3972), (0.03585, -0.9106, 0.7235)], [], [(0, 1, 17), (0, 2, 5, 1), (17, 1, 13, 18), (1, 5, 12, 13), (2, 3, 6, 5), (3, 4, 7, 6), (5, 6, 10, 12), (6, 7, 8, 10), (8, 9, 11, 10), (10, 11, 13, 12), (13, 16, 18), (11, 15, 16, 13), (9, 14, 15, 11)])
me_roundcube_001.polygons.foreach_set('use_smooth', [True] * 13)
me_roundcube_001.materials.append(mat_material_001)
me_roundcube_001.update()
me_cube_002 = bpy.data.meshes.new('Cube.002')
me_cube_002.from_pydata([(0.279, -0.01573, -0.4951), (0.2681, -0.3366, -0.1681), (0.4055, 0.1544, -0.3157), (0.4313, -0.1251, 0.005296), (1.014, -0.277, -0.9854), (1.142, -0.8752, -0.399), (1.241, 0.02375, -0.7284), (1.369, -0.5744, -0.142), (0.04788, 0.246, -0.0543), (0.02729, -0.003218, -0.2689), (-0.04313, -0.257, 0.02558), (-0.02254, -0.007756, 0.2401), (0.8781, 0.1275, -0.5352), (0.9664, -0.3545, -0.05517), (0.6543, -0.1685, -0.7883), (0.7427, -0.6505, -0.3082)], [], [(3, 2, 8, 11), (12, 13, 7, 6), (6, 7, 5, 4), (14, 15, 1, 0), (12, 6, 4, 14), (13, 3, 1, 15), (9, 10, 11, 8), (0, 1, 10, 9), (1, 3, 11, 10), (2, 0, 9, 8), (7, 13, 15, 5), (2, 12, 14, 0), (4, 5, 15, 14), (2, 3, 13, 12)])
me_cube_002.polygons.foreach_set('use_smooth', [True] * 14)
_uv = me_cube_002.uv_layers.new(name='UVMap')
_uv.uv.foreach_set('vector', [0.6216, 0.2491, 0.3731, 0.2488, 0.375, 0.25, 0.625, 0.25, 0.375, 0.375, 0.625, 0.375, 0.625, 0.5, 0.375, 0.5, 0.375, 0.5, 0.625, 0.5, 0.625, 0.75, 0.375, 0.75, 0.375, 0.875, 0.625, 0.875, 0.625, 1.0, 0.3809, 0.9998, 0.25, 0.5, 0.375, 0.5, 0.375, 0.75, 0.25, 0.75, 0.75, 0.5, 0.875, 0.5314, 0.875, 0.75, 0.75, 0.75, 0.375, 0.0, 0.625, 0.0, 0.625, 0.25, 0.375, 0.25, 0.3809, 0.9998, 0.625, 1.0, 0.625, 1.0, 0.375, 1.0, 0.875, 0.75, 0.875, 0.5314, 0.875, 0.5, 0.875, 0.75, 0.125, 0.5248, 0.125, 0.7071, 0.125, 0.75, 0.125, 0.5, 0.625, 0.5, 0.75, 0.5, 0.75, 0.75, 0.625, 0.75, 0.125, 0.5248, 0.25, 0.5, 0.25, 0.75, 0.125, 0.7071, 0.375, 0.75, 0.625, 0.75, 0.625, 0.875, 0.375, 0.875, 0.3731, 0.2488, 0.6216, 0.2491, 0.625, 0.375, 0.375, 0.375])
me_cube_002.materials.append(mat_material_001)
me_cube_002.update()
me_cylinder_004 = bpy.data.meshes.new('Cylinder.004')
me_cylinder_004.from_pydata([(0.0, 0.1625, -0.6236), (0.0, 0.1625, 0.5695), (0.1545, 0.05021, -0.6236), (0.1545, 0.05021, 0.5695), (0.0955, -0.1314, -0.6236), (-0.0955, -0.1314, -0.6236), (-0.1545, 0.05021, -0.6236), (-1.073e-09, 0.1085, 1.866), (0.1031, 0.03351, 1.866), (0.06375, -0.08774, 1.866), (-0.06375, -0.08774, 1.866), (-0.1031, 0.03351, 1.866), (0.0, 0.1625, -0.5254), (4.82e-10, 0.2086, -0.5254), (4.82e-10, 0.2086, 0.5695), (0.1984, 0.06445, 0.5695), (0.1984, 0.06445, -0.5254), (0.1545, 0.05021, -0.5254), (0.0955, -0.1314, 0.5695), (0.1226, -0.1687, 0.5695), (0.1226, -0.1687, -0.5254), (0.0955, -0.1314, -0.5254), (-0.0955, -0.1314, 0.5695), (-0.1226, -0.1687, 0.5695), (-0.1226, -0.1687, -0.5254), (-0.0955, -0.1314, -0.5254), (-0.1545, 0.05021, 0.5695), (-0.1984, 0.06445, 0.5695), (-0.1984, 0.06445, -0.5254), (-0.1545, 0.05021, -0.5254), (5.863e-10, 0.1764, -0.4678), (5.863e-10, 0.1764, 0.5119), (0.1677, 0.0545, 0.5119), (0.1677, 0.0545, -0.4678), (0.1037, -0.1427, 0.5119), (0.1037, -0.1427, -0.4678), (-0.1037, -0.1427, 0.5119), (-0.1037, -0.1427, -0.4678), (-0.1677, 0.0545, 0.5119), (-0.1677, 0.0545, -0.4678)], [], [(18, 3, 8, 9), (0, 2, 4, 5, 6), (8, 7, 11, 10, 9), (1, 26, 11, 7), (3, 1, 7, 8), (22, 18, 9, 10), (26, 22, 10, 11), (6, 29, 12, 0), (29, 28, 13, 12), (38, 27, 14, 31), (27, 26, 1, 14), (5, 25, 29, 6), (25, 24, 28, 29), (36, 23, 27, 38), (23, 22, 26, 27), (4, 21, 25, 5), (21, 20, 24, 25), (34, 19, 23, 36), (19, 18, 22, 23), (2, 17, 21, 4), (17, 16, 20, 21), (32, 15, 19, 34), (15, 3, 18, 19), (0, 12, 17, 2), (12, 13, 16, 17), (31, 14, 15, 32), (14, 1, 3, 15), (13, 30, 33, 16), (30, 31, 32, 33), (16, 33, 35, 20), (33, 32, 34, 35), (20, 35, 37, 24), (35, 34, 36, 37), (24, 37, 39, 28), (37, 36, 38, 39), (28, 39, 30, 13), (39, 38, 31, 30)])
me_cylinder_004.polygons.foreach_set('use_smooth', [True] * 37)
_uv = me_cylinder_004.uv_layers.new(name='UVMap')
_uv.uv.foreach_set('vector', [0.6, 0.9, 0.8, 0.9, 0.8, 1.0, 0.6, 1.0, 0.75, 0.49, 0.9783, 0.3242, 0.8911, 0.05584, 0.6089, 0.05584, 0.5217, 0.3242, 0.4783, 0.3242, 0.25, 0.49, 0.02175, 0.3242, 0.1089, 0.05584, 0.3911, 0.05584, 2.98e-08, 0.9, 0.2, 0.9, 0.2, 1.0, 2.98e-08, 1.0, 0.8, 0.9, 1.0, 0.9, 1.0, 1.0, 0.8, 1.0, 0.4, 0.9, 0.6, 0.9, 0.6, 1.0, 0.4, 1.0, 0.2, 0.9, 0.4, 0.9, 0.4, 1.0, 0.2, 1.0, 0.2, 0.5, 0.2, 0.6, 2.98e-08, 0.6, 2.98e-08, 0.5, 0.2, 0.6, 0.2, 0.6, 2.98e-08, 0.6, 2.98e-08, 0.6, 0.2, 0.8, 0.2, 0.9, 2.98e-08, 0.9, 2.98e-08, 0.8, 0.2, 0.9, 0.2, 0.9, 2.98e-08, 0.9, 2.98e-08, 0.9, 0.4, 0.5, 0.4, 0.6, 0.2, 0.6, 0.2, 0.5, 0.4, 0.6, 0.4, 0.6, 0.2, 0.6, 0.2, 0.6, 0.4, 0.8, 0.4, 0.9, 0.2, 0.9, 0.2, 0.8, 0.4, 0.9, 0.4, 0.9, 0.2, 0.9, 0.2, 0.9, 0.6, 0.5, 0.6, 0.6, 0.4, 0.6, 0.4, 0.5, 0.6, 0.6, 0.6, 0.6, 0.4, 0.6, 0.4, 0.6, 0.6, 0.8, 0.6, 0.9, 0.4, 0.9, 0.4, 0.8, 0.6, 0.9, 0.6, 0.9, 0.4, 0.9, 0.4, 0.9, 0.8, 0.5, 0.8, 0.6, 0.6, 0.6, 0.6, 0.5, 0.8, 0.6, 0.8, 0.6, 0.6, 0.6, 0.6, 0.6, 0.8, 0.8, 0.8, 0.9, 0.6, 0.9, 0.6, 0.8, 0.8, 0.9, 0.8, 0.9, 0.6, 0.9, 0.6, 0.9, 1.0, 0.5, 1.0, 0.6, 0.8, 0.6, 0.8, 0.5, 1.0, 0.6, 1.0, 0.6, 0.8, 0.6, 0.8, 0.6, 1.0, 0.8, 1.0, 0.9, 0.8, 0.9, 0.8, 0.8, 1.0, 0.9, 1.0, 0.9, 0.8, 0.9, 0.8, 0.9, 1.0, 0.6, 1.0, 0.7, 0.8, 0.7, 0.8, 0.6, 1.0, 0.7, 1.0, 0.8, 0.8, 0.8, 0.8, 0.7, 0.8, 0.6, 0.8, 0.7, 0.6, 0.7, 0.6, 0.6, 0.8, 0.7, 0.8, 0.8, 0.6, 0.8, 0.6, 0.7, 0.6, 0.6, 0.6, 0.7, 0.4, 0.7, 0.4, 0.6, 0.6, 0.7, 0.6, 0.8, 0.4, 0.8, 0.4, 0.7, 0.4, 0.6, 0.4, 0.7, 0.2, 0.7, 0.2, 0.6, 0.4, 0.7, 0.4, 0.8, 0.2, 0.8, 0.2, 0.7, 0.2, 0.6, 0.2, 0.7, 2.98e-08, 0.7, 2.98e-08, 0.6, 0.2, 0.7, 0.2, 0.8, 2.98e-08, 0.8, 2.98e-08, 0.7])
me_cylinder_004.materials.append(mat_material_005)
me_cylinder_004.update()
me_cylinder_007 = bpy.data.meshes.new('Cylinder.007')
me_cylinder_007.from_pydata([(0.7063, 0.492, 9.579e-08), (0.7063, 0.398, -0.2892), (0.7063, 0.152, -0.4679), (0.7063, -0.152, -0.4679), (0.7063, -0.398, -0.2892), (0.7063, -0.492, 9.579e-08), (0.7063, -0.398, 0.2892), (0.7063, -0.152, 0.4679), (0.7063, 0.152, 0.4679), (0.7063, 0.398, 0.2892), (-5.315e-08, 0.4111, -1.076e-14), (2.274e-09, 0.3326, -0.2417), (5.683e-08, 0.127, -0.391), (8.969e-08, -0.127, -0.391), (8.828e-08, -0.3326, -0.2417), (5.315e-08, -0.4111, 1.076e-14), (-2.274e-09, -0.3326, 0.2417), (-5.683e-08, -0.127, 0.391), (-8.969e-08, 0.127, 0.391), (-8.828e-08, 0.3326, 0.2417), (0.4552, 0.492, 6.01e-08), (0.4552, 0.398, -0.2892), (0.4552, 0.152, -0.4679), (0.4552, -0.152, -0.4679), (0.4552, -0.398, -0.2892), (0.4552, -0.492, 6.01e-08), (0.4552, -0.398, 0.2892), (0.4552, -0.152, 0.4679), (0.4552, 0.152, 0.4679), (0.4552, 0.398, 0.2892), (0.4552, 0.3326, -0.2417), (0.4552, 0.127, -0.391), (0.4552, -0.127, -0.391), (0.4552, -0.3326, -0.2417), (0.4552, -0.4111, 3.767e-08), (0.4552, -0.3326, 0.2417), (0.4552, -0.127, 0.391), (0.4552, 0.127, 0.391), (0.4552, 0.3326, 0.2417), (0.4552, 0.4111, 3.767e-08)], [], [(20, 0, 1, 21), (21, 1, 2, 22), (22, 2, 3, 23), (23, 3, 4, 24), (24, 4, 5, 25), (25, 5, 6, 26), (26, 6, 7, 27), (27, 7, 8, 28), (1, 0, 9, 8, 7, 6, 5, 4, 3, 2), (28, 8, 9, 29), (29, 9, 0, 20), (38, 29, 20, 39), (37, 28, 29, 38), (36, 27, 28, 37), (35, 26, 27, 36), (34, 25, 26, 35), (33, 24, 25, 34), (32, 23, 24, 33), (31, 22, 23, 32), (30, 21, 22, 31), (39, 20, 21, 30), (10, 39, 30, 11), (11, 30, 31, 12), (12, 31, 32, 13), (13, 32, 33, 14), (14, 33, 34, 15), (15, 34, 35, 16), (16, 35, 36, 17), (17, 36, 37, 18), (18, 37, 38, 19), (19, 38, 39, 10)])
me_cylinder_007.polygons.foreach_set('use_smooth', [True] * 31)
me_cylinder_007.polygons.foreach_set('material_index', [1, 1, 1, 1, 1, 1, 1, 1, 1, 1, 1, 1, 1, 1, 1, 1, 1, 1, 1, 1, 1, 0, 0, 0, 0, 0, 0, 0, 0, 0, 0])
_uv = me_cylinder_007.uv_layers.new(name='UVMap')
_uv.uv.foreach_set('vector', [1.0, 0.9069, 1.0, 1.0, 0.9, 1.0, 0.9, 0.9069, 0.9, 0.9069, 0.9, 1.0, 0.8, 1.0, 0.8, 0.9069, 0.8, 0.9069, 0.8, 1.0, 0.7, 1.0, 0.7, 0.9069, 0.7, 0.9069, 0.7, 1.0, 0.6, 1.0, 0.6, 0.9069, 0.6, 0.9069, 0.6, 1.0, 0.5, 1.0, 0.5, 0.9069, 0.5, 0.9069, 0.5, 1.0, 0.4, 1.0, 0.4, 0.9069, 0.4, 0.9069, 0.4, 1.0, 0.3, 1.0, 0.3, 0.9069, 0.3, 0.9069, 0.3, 1.0, 0.2, 1.0, 0.2, 0.9069, 0.3911, 0.4442, 0.25, 0.49, 0.1089, 0.4442, 0.02175, 0.3242, 0.02175, 0.1758, 0.1089, 0.05584, 0.25, 0.01, 0.3911, 0.05584, 0.4783, 0.1758, 0.4783, 0.3242, 0.2, 0.9069, 0.2, 1.0, 0.1, 1.0, 0.1, 0.9069, 0.1, 0.9069, 0.1, 1.0, -7.451e-08, 1.0, -7.451e-08, 0.9069, 0.1, 0.8676, 0.1, 0.9069, -7.451e-08, 0.9069, -7.451e-08, 0.8676, 0.2, 0.8676, 0.2, 0.9069, 0.1, 0.9069, 0.1, 0.8676, 0.3, 0.8676, 0.3, 0.9069, 0.2, 0.9069, 0.2, 0.8676, 0.4, 0.8676, 0.4, 0.9069, 0.3, 0.9069, 0.3, 0.8676, 0.5, 0.8676, 0.5, 0.9069, 0.4, 0.9069, 0.4, 0.8676, 0.6, 0.8676, 0.6, 0.9069, 0.5, 0.9069, 0.5, 0.8676, 0.7, 0.8676, 0.7, 0.9069, 0.6, 0.9069, 0.6, 0.8676, 0.8, 0.8676, 0.8, 0.9069, 0.7, 0.9069, 0.7, 0.8676, 0.9, 0.8676, 0.9, 0.9069, 0.8, 0.9069, 0.8, 0.8676, 1.0, 0.8676, 1.0, 0.9069, 0.9, 0.9069, 0.9, 0.8676, 1.0, 0.75, 1.0, 0.8676, 0.9, 0.8676, 0.9, 0.75, 0.9, 0.75, 0.9, 0.8676, 0.8, 0.8676, 0.8, 0.75, 0.8, 0.75, 0.8, 0.8676, 0.7, 0.8676, 0.7, 0.75, 0.7, 0.75, 0.7, 0.8676, 0.6, 0.8676, 0.6, 0.75, 0.6, 0.75, 0.6, 0.8676, 0.5, 0.8676, 0.5, 0.75, 0.5, 0.75, 0.5, 0.8676, 0.4, 0.8676, 0.4, 0.75, 0.4, 0.75, 0.4, 0.8676, 0.3, 0.8676, 0.3, 0.75, 0.3, 0.75, 0.3, 0.8676, 0.2, 0.8676, 0.2, 0.75, 0.2, 0.75, 0.2, 0.8676, 0.1, 0.8676, 0.1, 0.75, 0.1, 0.75, 0.1, 0.8676, -7.451e-08, 0.8676, -7.451e-08, 0.75])
me_cylinder_007.materials.append(mat_material_005)
me_cylinder_007.materials.append(mat_material_006)
me_cylinder_007.update()
arm_armature = bpy.data.armatures.new('Armature')  # bones are not reproduced

# ---- objects
ob_camera = bpy.data.objects.new('Camera', cam_camera)
ob_roundcube = bpy.data.objects.new('Roundcube', me_roundcube)
ob_cylinder = bpy.data.objects.new('Cylinder', me_cylinder)
ob_cylinder_001 = bpy.data.objects.new('Cylinder.001', me_cylinder_001)
ob_cylinder_002 = bpy.data.objects.new('Cylinder.002', me_cylinder_002)
ob_cube = bpy.data.objects.new('Cube', me_cube_003)
ob_cylinder_005 = bpy.data.objects.new('Cylinder.005', me_cylinder_003)
ob_cylinder_006 = bpy.data.objects.new('Cylinder.006', me_cylinder_005)
ob_cylinder_007 = bpy.data.objects.new('Cylinder.007', me_cylinder_006)
ob_roundcube_001 = bpy.data.objects.new('Roundcube.001', me_roundcube_001)
ob_cube_001 = bpy.data.objects.new('Cube.001', me_cube_002)
ob_armature = bpy.data.objects.new('Armature', arm_armature)
ob_cylinder_008 = bpy.data.objects.new('Cylinder.008', me_cylinder_004)
ob_cylinder_009 = bpy.data.objects.new('Cylinder.009', me_cylinder_007)
ob_cylinder_003 = bpy.data.objects.new('Cylinder.003', me_cylinder_004)
ob_cylinder_004 = bpy.data.objects.new('Cylinder.004', me_cylinder_007)

# ---- transforms, parenting, visibility, modifiers, constraints
ob_camera.location = (1.277e-15, 2.189, 5.751)
ob_camera.rotation_euler = (1.571, 0.0, 3.142)
ob_roundcube.parent = ob_armature
ob_roundcube.matrix_parent_inverse = Matrix(((1.0, -1.421e-14, -0.0, 6.806e-22), (-2.842e-14, 1.192e-07, 1.0, -7.257), (1.421e-14, -1.0, 0.0, 4.789e-08), (-0.0, -0.0, -0.0, 1.0)))
ob_roundcube.location = (0.0, 0.0, 6.687)
ob_cylinder.parent = ob_armature
ob_cylinder.matrix_parent_inverse = Matrix(((1.0, -0.0, 0.0, -0.0), (-0.0, 1.0, -0.0, -4.789e-08), (0.0, -0.0, 1.0, -3.215), (-0.0, 0.0, -0.0, 1.0)))
ob_cylinder.location = (0.0, 0.0, 4.474)
_vg = ob_cylinder.vertex_groups.new(name='root')
for _i, _w in zip([0, 1, 2, 3, 4, 5, 6, 7, 8, 9, 10, 11, 12, 13, 14, 15, 16, 17, 18, 19, 20, 21, 22, 23, 24, 25, 26, 27, 29, 30, 31], [0.5253, 0.8754, 0.2038, 0.8187, 0.1165, 0.8036, 0.1317, 0.7856, 0.5526, 0.8621, 0.1196, 0.7671, 0.1101, 0.7999, 0.2087, 0.8286, 0.8677, 0.8224, 0.6468, 0.2442, 0.1206, 0.2587, 0.6405, 0.8188, 0.08601, 0.08721, 0.07526, 0.02202, 0.01704, 0.08289, 0.08714]): _vg.add([_i], _w, 'REPLACE')
_vg = ob_cylinder.vertex_groups.new(name='leg1.L')
for _i, _w in zip([0, 1, 2, 3, 4, 5, 6, 7, 8, 9, 14], [0.2367, 0.04611, 0.749, 0.1277, 0.8626, 0.1185, 0.8369, 0.1166, 0.2136, 0.004256, 0.03442]): _vg.add([_i], _w, 'REPLACE')
_vg = ob_cylinder.vertex_groups.new(name='leg2.L')
_vg = ob_cylinder.vertex_groups.new(name='shoe.L')
_vg = ob_cylinder.vertex_groups.new(name='chest')
for _i, _w in zip([1, 3, 5, 7, 9, 11, 13, 15, 16, 17, 18, 19, 20, 21, 22, 23, 24, 25, 26, 27, 28, 29, 30, 31, 32, 33, 34, 35, 36, 37, 38, 39, 40, 41, 42, 43, 44, 45, 46, 47], [0.003564, 0.02912, 0.07053, 0.08963, 0.08364, 0.09505, 0.07187, 0.02286, 0.1133, 0.1506, 0.3268, 0.7369, 0.8709, 0.7201, 0.3329, 0.1548, 0.9042, 0.8932, 0.8794, 0.9476, 0.9726, 0.9484, 0.8798, 0.8948, 0.9536, 0.9081, 0.6554, 0.8947, 0.9686, 0.9084, 0.6778, 0.9144, 0.9556, 0.9306, 0.889, 0.9206, 0.9589, 0.9307, 0.8934, 0.9316]): _vg.add([_i], _w, 'REPLACE')
_vg = ob_cylinder.vertex_groups.new(name='shoulder.L')
for _i, _w in zip([26, 33, 34, 35, 41, 42, 43], [0.03421, 0.06704, 0.3247, 0.09068, 0.05197, 0.1027, 0.06724]): _vg.add([_i], _w, 'REPLACE')
_vg = ob_cylinder.vertex_groups.new(name='arm.L')
_vg = ob_cylinder.vertex_groups.new(name='hand1.L')
_vg = ob_cylinder.vertex_groups.new(name='hand2.L')
_vg = ob_cylinder.vertex_groups.new(name='finger1.L')
_vg = ob_cylinder.vertex_groups.new(name='finger.L')
_vg = ob_cylinder.vertex_groups.new(name='thumb1.L')
_vg = ob_cylinder.vertex_groups.new(name='thumb2.L')
_vg = ob_cylinder.vertex_groups.new(name='head')
_vg = ob_cylinder.vertex_groups.new(name='shoulder.R')
for _i, _w in zip([30, 37, 38, 39, 45, 46, 47], [0.01731, 0.07599, 0.3013, 0.06007, 0.05556, 0.09711, 0.05032]): _vg.add([_i], _w, 'REPLACE')
_vg = ob_cylinder.vertex_groups.new(name='arm.R')
_vg = ob_cylinder.vertex_groups.new(name='hand1.R')
_vg = ob_cylinder.vertex_groups.new(name='hand2.R')
_vg = ob_cylinder.vertex_groups.new(name='finger1.R')
_vg = ob_cylinder.vertex_groups.new(name='finger.R')
_vg = ob_cylinder.vertex_groups.new(name='thumb1.R')
_vg = ob_cylinder.vertex_groups.new(name='thumb2.R')
_vg = ob_cylinder.vertex_groups.new(name='leg1.R')
for _i, _w in zip([0, 1, 2, 8, 9, 10, 11, 12, 13, 14, 15], [0.2312, 0.04889, 0.03139, 0.2222, 0.003901, 0.8519, 0.1302, 0.8703, 0.121, 0.7429, 0.1208]): _vg.add([_i], _w, 'REPLACE')
_vg = ob_cylinder.vertex_groups.new(name='leg2.R')
_vg = ob_cylinder.vertex_groups.new(name='shoe.R')
_m = ob_cylinder.modifiers.new('Armature', 'ARMATURE')
_m.object = ob_armature
_m = ob_cylinder.modifiers.new('Auto Smooth', 'NODES')
_m.node_group = ng_auto_smooth
_gi = [s.identifier for s in ng_auto_smooth.interface.items_tree if s.item_type == 'SOCKET' and s.in_out == 'INPUT']
_m[_gi[1]] = 0.7278  # Angle
ob_cylinder_001.parent = ob_armature
ob_cylinder_001.matrix_parent_inverse = Matrix(((1.0, -0.0, 0.0, -0.0), (-0.0, 1.0, -0.0, -4.789e-08), (0.0, -0.0, 1.0, -3.215), (-0.0, 0.0, -0.0, 1.0)))
ob_cylinder_001.location = (0.4376, 0.1669, 2.985)
_vg = ob_cylinder_001.vertex_groups.new(name='root')
_vg = ob_cylinder_001.vertex_groups.new(name='leg1.L')
_vg.add([0, 1, 2, 3, 4, 5, 6, 7, 8, 9], 1.0, 'REPLACE')
_vg = ob_cylinder_001.vertex_groups.new(name='leg2.L')
_vg = ob_cylinder_001.vertex_groups.new(name='shoe.L')
_vg = ob_cylinder_001.vertex_groups.new(name='chest')
_vg = ob_cylinder_001.vertex_groups.new(name='shoulder.L')
_vg = ob_cylinder_001.vertex_groups.new(name='arm.L')
_vg = ob_cylinder_001.vertex_groups.new(name='hand1.L')
_vg = ob_cylinder_001.vertex_groups.new(name='hand2.L')
_vg = ob_cylinder_001.vertex_groups.new(name='finger1.L')
_vg = ob_cylinder_001.vertex_groups.new(name='finger.L')
_vg = ob_cylinder_001.vertex_groups.new(name='thumb1.L')
_vg = ob_cylinder_001.vertex_groups.new(name='thumb2.L')
_vg = ob_cylinder_001.vertex_groups.new(name='head')
_vg = ob_cylinder_001.vertex_groups.new(name='shoulder.R')
_vg = ob_cylinder_001.vertex_groups.new(name='arm.R')
_vg = ob_cylinder_001.vertex_groups.new(name='hand1.R')
_vg = ob_cylinder_001.vertex_groups.new(name='hand2.R')
_vg = ob_cylinder_001.vertex_groups.new(name='finger1.R')
_vg = ob_cylinder_001.vertex_groups.new(name='finger.R')
_vg = ob_cylinder_001.vertex_groups.new(name='thumb1.R')
_vg = ob_cylinder_001.vertex_groups.new(name='thumb2.R')
_vg = ob_cylinder_001.vertex_groups.new(name='leg1.R')
_vg = ob_cylinder_001.vertex_groups.new(name='leg2.R')
_vg.add([10], 1.0, 'REPLACE')
_vg = ob_cylinder_001.vertex_groups.new(name='shoe.R')
_m = ob_cylinder_001.modifiers.new('Mirror', 'MIRROR')
_m.mirror_object = ob_cylinder
_m = ob_cylinder_001.modifiers.new('Armature', 'ARMATURE')
_m.object = ob_armature
ob_cylinder_002.parent = ob_armature
ob_cylinder_002.matrix_parent_inverse = Matrix(((1.0, -0.0, 0.0, -0.0), (-0.0, 1.0, -0.0, -4.789e-08), (0.0, -0.0, 1.0, -3.215), (-0.0, 0.0, -0.0, 1.0)))
ob_cylinder_002.location = (0.4459, 0.09454, 1.71)
ob_cylinder_002.rotation_euler = (-0.0, 3.142, -0.0)
_vg = ob_cylinder_002.vertex_groups.new(name='root')
_vg = ob_cylinder_002.vertex_groups.new(name='leg1.L')
_vg = ob_cylinder_002.vertex_groups.new(name='leg2.L')
_vg.add([0, 1, 2, 3, 4, 5, 6, 7, 8, 9], 1.0, 'REPLACE')
_vg = ob_cylinder_002.vertex_groups.new(name='shoe.L')
_vg = ob_cylinder_002.vertex_groups.new(name='chest')
_vg = ob_cylinder_002.vertex_groups.new(name='shoulder.L')
_vg = ob_cylinder_002.vertex_groups.new(name='arm.L')
_vg = ob_cylinder_002.vertex_groups.new(name='hand1.L')
_vg = ob_cylinder_002.vertex_groups.new(name='hand2.L')
_vg = ob_cylinder_002.vertex_groups.new(name='finger1.L')
_vg = ob_cylinder_002.vertex_groups.new(name='finger.L')
_vg = ob_cylinder_002.vertex_groups.new(name='thumb1.L')
_vg = ob_cylinder_002.vertex_groups.new(name='thumb2.L')
_vg = ob_cylinder_002.vertex_groups.new(name='head')
_vg = ob_cylinder_002.vertex_groups.new(name='shoulder.R')
_vg = ob_cylinder_002.vertex_groups.new(name='arm.R')
_vg = ob_cylinder_002.vertex_groups.new(name='hand1.R')
_vg = ob_cylinder_002.vertex_groups.new(name='hand2.R')
_vg = ob_cylinder_002.vertex_groups.new(name='finger1.R')
_vg = ob_cylinder_002.vertex_groups.new(name='finger.R')
_vg = ob_cylinder_002.vertex_groups.new(name='thumb1.R')
_vg = ob_cylinder_002.vertex_groups.new(name='thumb2.R')
_vg = ob_cylinder_002.vertex_groups.new(name='leg1.R')
_vg = ob_cylinder_002.vertex_groups.new(name='leg2.R')
_vg.add([10], 1.0, 'REPLACE')
_vg = ob_cylinder_002.vertex_groups.new(name='shoe.R')
_m = ob_cylinder_002.modifiers.new('Mirror', 'MIRROR')
_m.mirror_object = ob_cylinder
_m = ob_cylinder_002.modifiers.new('Armature', 'ARMATURE')
_m.object = ob_armature
ob_cube.parent = ob_armature
ob_cube.matrix_parent_inverse = Matrix(((1.0, -0.0, 0.0, -0.0), (-0.0, 1.0, -0.0, -4.789e-08), (0.0, -0.0, 1.0, -3.215), (-0.0, 0.0, -0.0, 1.0)))
ob_cube.location = (0.4543, 0.1149, 0.8781)
_vg = ob_cube.vertex_groups.new(name='root')
_vg = ob_cube.vertex_groups.new(name='leg1.L')
_vg = ob_cube.vertex_groups.new(name='leg2.L')
for _i, _w in zip([1, 2, 3, 4, 5, 6, 7, 8, 9, 11, 12, 13, 14, 17, 18, 19, 20, 21, 22], [0.7898, 0.04107, 0.7405, 0.223, 0.1637, 0.1277, 0.001278, 0.008988, 0.7317, 0.7995, 0.1653, 0.2286, 0.117, 0.8047, 0.0387, 0.7506, 0.2231, 0.1625, 0.1264]): _vg.add([_i], _w, 'REPLACE')
_vg = ob_cube.vertex_groups.new(name='shoe.L')
for _i, _w in zip([0, 1, 2, 3, 4, 5, 6, 7, 8, 9, 10, 11, 12, 13, 14, 15, 16, 17, 18, 19, 20, 21, 22, 23], [0.9881, 0.2102, 0.9545, 0.2595, 0.777, 0.8363, 0.8723, 0.9744, 0.9705, 0.2683, 0.9967, 0.2005, 0.8347, 0.7714, 0.883, 0.9883, 0.9895, 0.1953, 0.9556, 0.2494, 0.7769, 0.8375, 0.8736, 0.9763]): _vg.add([_i], _w, 'REPLACE')
_vg = ob_cube.vertex_groups.new(name='chest')
_vg = ob_cube.vertex_groups.new(name='shoulder.L')
_vg = ob_cube.vertex_groups.new(name='arm.L')
_vg = ob_cube.vertex_groups.new(name='hand1.L')
_vg = ob_cube.vertex_groups.new(name='hand2.L')
_vg = ob_cube.vertex_groups.new(name='finger1.L')
_vg = ob_cube.vertex_groups.new(name='finger.L')
_vg = ob_cube.vertex_groups.new(name='thumb1.L')
_vg = ob_cube.vertex_groups.new(name='thumb2.L')
_vg = ob_cube.vertex_groups.new(name='head')
_vg = ob_cube.vertex_groups.new(name='shoulder.R')
_vg = ob_cube.vertex_groups.new(name='arm.R')
_vg = ob_cube.vertex_groups.new(name='hand1.R')
_vg = ob_cube.vertex_groups.new(name='hand2.R')
_vg = ob_cube.vertex_groups.new(name='finger1.R')
_vg = ob_cube.vertex_groups.new(name='finger.R')
_vg = ob_cube.vertex_groups.new(name='thumb1.R')
_vg = ob_cube.vertex_groups.new(name='thumb2.R')
_vg = ob_cube.vertex_groups.new(name='leg1.R')
_vg = ob_cube.vertex_groups.new(name='leg2.R')
_vg = ob_cube.vertex_groups.new(name='shoe.R')
_m = ob_cube.modifiers.new('Mirror.001', 'MIRROR')
_m.mirror_object = ob_cylinder
_m = ob_cube.modifiers.new('Armature', 'ARMATURE')
_m.object = ob_armature
_m = ob_cube.modifiers.new('Auto Smooth', 'NODES')
_m.node_group = ng_auto_smooth
_gi = [s.identifier for s in ng_auto_smooth.interface.items_tree if s.item_type == 'SOCKET' and s.in_out == 'INPUT']
_m[_gi[1]] = 0.5236  # Angle
ob_cylinder_005.parent = ob_armature
ob_cylinder_005.matrix_parent_inverse = Matrix(((1.0, -0.0, 0.0, -0.0), (-0.0, 1.0, -0.0, -4.789e-08), (0.0, -0.0, 1.0, -3.215), (-0.0, 0.0, -0.0, 1.0)))
ob_cylinder_005.location = (0.59, -0.04601, 5.501)
ob_cylinder_005.rotation_euler = (8.594e-09, -0.3485, -4.882e-08)
_vg = ob_cylinder_005.vertex_groups.new(name='root')
_vg = ob_cylinder_005.vertex_groups.new(name='leg1.L')
_vg = ob_cylinder_005.vertex_groups.new(name='leg2.L')
_vg = ob_cylinder_005.vertex_groups.new(name='shoe.L')
_vg = ob_cylinder_005.vertex_groups.new(name='chest')
_vg = ob_cylinder_005.vertex_groups.new(name='shoulder.L')
_vg.add([0, 1, 2, 3, 4, 5, 6, 7, 8, 9, 10, 11, 12, 13, 14, 15, 16, 17, 18, 19], 1.0, 'REPLACE')
_vg = ob_cylinder_005.vertex_groups.new(name='arm.L')
_vg = ob_cylinder_005.vertex_groups.new(name='hand1.L')
_vg = ob_cylinder_005.vertex_groups.new(name='hand2.L')
_vg = ob_cylinder_005.vertex_groups.new(name='finger1.L')
_vg = ob_cylinder_005.vertex_groups.new(name='finger.L')
_vg = ob_cylinder_005.vertex_groups.new(name='thumb1.L')
_vg = ob_cylinder_005.vertex_groups.new(name='thumb2.L')
_vg = ob_cylinder_005.vertex_groups.new(name='head')
_vg = ob_cylinder_005.vertex_groups.new(name='shoulder.R')
_vg = ob_cylinder_005.vertex_groups.new(name='arm.R')
_vg = ob_cylinder_005.vertex_groups.new(name='hand1.R')
_vg = ob_cylinder_005.vertex_groups.new(name='hand2.R')
_vg = ob_cylinder_005.vertex_groups.new(name='finger1.R')
_vg = ob_cylinder_005.vertex_groups.new(name='finger.R')
_vg = ob_cylinder_005.vertex_groups.new(name='thumb1.R')
_vg = ob_cylinder_005.vertex_groups.new(name='thumb2.R')
_vg = ob_cylinder_005.vertex_groups.new(name='leg1.R')
_vg = ob_cylinder_005.vertex_groups.new(name='leg2.R')
_vg = ob_cylinder_005.vertex_groups.new(name='shoe.R')
_m = ob_cylinder_005.modifiers.new('Mirror', 'MIRROR')
_m.mirror_object = ob_cylinder
_m = ob_cylinder_005.modifiers.new('Armature', 'ARMATURE')
_m.object = ob_armature
ob_cylinder_006.parent = ob_armature
ob_cylinder_006.matrix_parent_inverse = Matrix(((1.0, -0.0, 0.0, -0.0), (-0.0, 1.0, -0.0, -4.789e-08), (0.0, -0.0, 1.0, -3.215), (-0.0, 0.0, -0.0, 1.0)))
ob_cylinder_006.location = (1.212, 0.04406, 4.384)
ob_cylinder_006.rotation_euler = (3.345, -0.2895, -0.6245)
_vg = ob_cylinder_006.vertex_groups.new(name='root')
_vg = ob_cylinder_006.vertex_groups.new(name='leg1.L')
_vg = ob_cylinder_006.vertex_groups.new(name='leg2.L')
_vg = ob_cylinder_006.vertex_groups.new(name='shoe.L')
_vg = ob_cylinder_006.vertex_groups.new(name='chest')
_vg = ob_cylinder_006.vertex_groups.new(name='shoulder.L')
_vg = ob_cylinder_006.vertex_groups.new(name='arm.L')
for _i, _w in zip([0, 1, 2, 3, 4, 5, 6, 7, 8, 9, 10, 11, 12, 13, 14], [0.9985, 0.9975, 0.9982, 0.9991, 0.999, 0.811, 0.1753, 0.861, 0.9514, 0.8736, 0.9979, 0.9989, 0.9944, 0.9984, 0.9977]): _vg.add([_i], _w, 'REPLACE')
_vg = ob_cylinder_006.vertex_groups.new(name='hand1.L')
for _i, _w in zip([5, 6, 7, 8, 9], [0.189, 0.8247, 0.139, 0.04722, 0.1264]): _vg.add([_i], _w, 'REPLACE')
_vg = ob_cylinder_006.vertex_groups.new(name='hand2.L')
_vg = ob_cylinder_006.vertex_groups.new(name='finger1.L')
_vg = ob_cylinder_006.vertex_groups.new(name='finger.L')
_vg = ob_cylinder_006.vertex_groups.new(name='thumb1.L')
_vg = ob_cylinder_006.vertex_groups.new(name='thumb2.L')
_vg = ob_cylinder_006.vertex_groups.new(name='head')
_vg = ob_cylinder_006.vertex_groups.new(name='shoulder.R')
_vg = ob_cylinder_006.vertex_groups.new(name='arm.R')
_vg = ob_cylinder_006.vertex_groups.new(name='hand1.R')
_vg = ob_cylinder_006.vertex_groups.new(name='hand2.R')
_vg = ob_cylinder_006.vertex_groups.new(name='finger1.R')
_vg = ob_cylinder_006.vertex_groups.new(name='finger.R')
_vg = ob_cylinder_006.vertex_groups.new(name='thumb1.R')
_vg = ob_cylinder_006.vertex_groups.new(name='thumb2.R')
_vg = ob_cylinder_006.vertex_groups.new(name='leg1.R')
_vg = ob_cylinder_006.vertex_groups.new(name='leg2.R')
_vg = ob_cylinder_006.vertex_groups.new(name='shoe.R')
_m = ob_cylinder_006.modifiers.new('Mirror', 'MIRROR')
_m.mirror_object = ob_cylinder
_m = ob_cylinder_006.modifiers.new('Armature', 'ARMATURE')
_m.object = ob_armature
ob_cylinder_007.location = (1.699, 0.08862, 3.03)
ob_cylinder_007.rotation_euler = (2.79, 0.003075, 1.579)
_vg = ob_cylinder_007.vertex_groups.new(name='root')
_vg = ob_cylinder_007.vertex_groups.new(name='leg1.L')
_vg = ob_cylinder_007.vertex_groups.new(name='leg2.L')
_vg = ob_cylinder_007.vertex_groups.new(name='shoe.L')
_vg = ob_cylinder_007.vertex_groups.new(name='chest')
_vg = ob_cylinder_007.vertex_groups.new(name='shoulder.L')
_vg = ob_cylinder_007.vertex_groups.new(name='arm.L')
_vg = ob_cylinder_007.vertex_groups.new(name='hand1.L')
for _i, _w in zip([0, 1, 2, 3, 4, 6, 7, 10, 11, 37, 38, 39, 40, 41, 42, 43, 44, 45, 46], [0.8462, 0.7239, 0.7703, 0.7134, 0.6831, 0.02908, 0.01807, 0.06137, 0.09168, 0.8655, 0.8533, 0.8943, 0.907, 0.8106, 0.1518, 0.05437, 0.08393, 0.1697, 0.04328]): _vg.add([_i], _w, 'REPLACE')
_vg = ob_cylinder_007.vertex_groups.new(name='hand2.L')
for _i, _w in zip([0, 1, 2, 4, 5, 6, 7, 8, 9, 22, 23, 24, 25, 26, 27, 29, 37, 38, 39, 41, 42, 44, 45, 46], [0.1246, 0.2401, 0.1826, 0.001936, 0.813, 0.6765, 0.6843, 0.05952, 0.07758, 0.2353, 0.095, 0.1791, 0.01257, 0.05019, 0.05795, 0.02809, 0.1069, 0.09194, 0.07651, 0.03273, 0.7162, 0.8541, 0.7457, 0.04247]): _vg.add([_i], _w, 'REPLACE')
_vg = ob_cylinder_007.vertex_groups.new(name='finger1.L')
for _i, _w in zip([5, 6, 7, 8, 9, 12, 22, 23, 24, 25, 26, 27, 28, 29, 30, 31, 32, 34, 35, 36, 42, 45, 53, 55, 57], [0.1366, 0.2394, 0.1876, 0.1452, 0.1991, 0.03327, 0.6709, 0.8169, 0.7245, 0.6448, 0.6203, 0.6488, 0.05966, 0.7293, 0.2422, 0.5408, 0.1413, 0.1124, 0.04782, 0.09275, 0.02686, 0.05346, 0.06008, 0.02762, 0.02476]): _vg.add([_i], _w, 'REPLACE')
_vg = ob_cylinder_007.vertex_groups.new(name='finger.L')
for _i, _w in zip([8, 9, 22, 23, 24, 25, 26, 27, 28, 29, 30, 31, 32, 33, 34, 35, 36, 53, 54, 55, 56, 57], [0.00703, 0.02064, 0.06977, 0.07788, 0.05781, 0.1351, 0.108, 0.2857, 0.9334, 0.2216, 0.7085, 0.3916, 0.8455, 0.9923, 0.8791, 0.9428, 0.8952, 0.9345, 0.9958, 0.958, 0.9778, 0.9576]): _vg.add([_i], _w, 'REPLACE')
_vg = ob_cylinder_007.vertex_groups.new(name='thumb1.L')
for _i, _w in zip([0, 2, 3, 4, 5, 7, 8, 9, 10, 11, 12, 13, 14, 15, 16, 17, 24, 25, 26, 30, 31, 38, 40, 41, 42, 43, 44, 45, 46, 47, 48, 49, 50], [0.0007583, 0.02074, 0.2609, 0.281, 0.001607, 0.07479, 0.7205, 0.6412, 0.8865, 0.8432, 0.7528, 0.7929, 0.1069, 0.07393, 0.1236, 0.08811, 0.005907, 0.1764, 0.2062, 0.02373, 0.05005, 0.04965, 0.06959, 0.1422, 0.08904, 0.9046, 0.03947, 0.0005383, 0.8838, 0.9401, 0.8777, 0.05272, 0.06564]): _vg.add([_i], _w, 'REPLACE')
_vg = ob_cylinder_007.vertex_groups.new(name='thumb2.L')
for _i, _w in zip([8, 9, 10, 11, 12, 13, 14, 15, 16, 17, 18, 19, 20, 21, 47, 48, 49, 50, 51, 52], [0.02135, 0.02718, 0.03272, 0.06001, 0.1785, 0.1763, 0.8866, 0.9193, 0.8675, 0.908, 0.9938, 0.9896, 0.9929, 0.989, 0.07318, 0.09367, 0.9496, 0.9304, 0.995, 0.9973]): _vg.add([_i], _w, 'REPLACE')
_vg = ob_cylinder_007.vertex_groups.new(name='head')
_vg = ob_cylinder_007.vertex_groups.new(name='shoulder.R')
_vg = ob_cylinder_007.vertex_groups.new(name='arm.R')
_vg = ob_cylinder_007.vertex_groups.new(name='hand1.R')
_vg = ob_cylinder_007.vertex_groups.new(name='hand2.R')
_vg = ob_cylinder_007.vertex_groups.new(name='finger1.R')
_vg = ob_cylinder_007.vertex_groups.new(name='finger.R')
_vg = ob_cylinder_007.vertex_groups.new(name='thumb1.R')
_vg = ob_cylinder_007.vertex_groups.new(name='thumb2.R')
_vg = ob_cylinder_007.vertex_groups.new(name='leg1.R')
_vg = ob_cylinder_007.vertex_groups.new(name='leg2.R')
_vg = ob_cylinder_007.vertex_groups.new(name='shoe.R')
_m = ob_cylinder_007.modifiers.new('Mirror', 'MIRROR')
_m.mirror_object = ob_cylinder
_m = ob_cylinder_007.modifiers.new('Armature', 'ARMATURE')
_m.object = ob_armature
_m = ob_cylinder_007.modifiers.new('Auto Smooth', 'NODES')
_m.node_group = ng_auto_smooth
_gi = [s.identifier for s in ng_auto_smooth.interface.items_tree if s.item_type == 'SOCKET' and s.in_out == 'INPUT']
_m[_gi[1]] = 0.7854  # Angle
ob_roundcube_001.parent = ob_roundcube
ob_roundcube_001.matrix_parent_inverse = Matrix(((1.0, -0.0, 0.0, -0.0), (-0.0, 1.0, -0.0, 0.0), (0.0, -0.0, 1.0, -6.687), (-0.0, 0.0, -0.0, 1.0)))
ob_roundcube_001.location = (0.0, 0.0, 6.687)
_m = ob_roundcube_001.modifiers.new('Mirror', 'MIRROR')
ob_cube_001.parent = ob_roundcube
ob_cube_001.matrix_parent_inverse = Matrix(((1.0, -0.0, 0.0, -0.0), (-0.0, 1.0, -0.0, 0.0), (0.0, -0.0, 1.0, -6.687), (-0.0, 0.0, -0.0, 1.0)))
ob_cube_001.location = (0.8147, 0.4593, 6.433)
ob_cube_001.rotation_euler = (1.142e-08, 0.4332, 0.3648)
_m = ob_cube_001.modifiers.new('Mirror', 'MIRROR')
_m.mirror_object = ob_roundcube
_m = ob_cube_001.modifiers.new('Auto Smooth', 'NODES')
_m.node_group = ng_auto_smooth
_gi = [s.identifier for s in ng_auto_smooth.interface.items_tree if s.item_type == 'SOCKET' and s.in_out == 'INPUT']
_m[_gi[1]] = 0.5236  # Angle
ob_armature.location = (0.0, 4.789e-08, 3.215)
ob_armature.display_type = 'WIRE'
ob_armature.show_in_front = True
ob_cylinder_008.parent = ob_armature
ob_cylinder_008.matrix_parent_inverse = Matrix(((-0.9808, -1.507e-08, 0.1948, -2.179), (2.511e-07, -1.0, -1.173e-07, -1.044), (0.1948, -1.755e-09, 0.9808, -1.932), (-0.0, 0.0, -0.0, 1.0)))
ob_cylinder_008.location = (-1.765, -3.092e-07, 2.309)
ob_cylinder_008.rotation_euler = (1.571, -1.571, 0.0)
_m = ob_cylinder_008.modifiers.new('Auto Smooth', 'NODES')
_m.node_group = ng_auto_smooth
_gi = [s.identifier for s in ng_auto_smooth.interface.items_tree if s.item_type == 'SOCKET' and s.in_out == 'INPUT']
_m[_gi[1]] = 1.389  # Angle
ob_cylinder_009.parent = ob_cylinder_008
ob_cylinder_009.location = (0.0, 0.0, 1.829)
_m = ob_cylinder_009.modifiers.new('Mirror', 'MIRROR')
_m = ob_cylinder_009.modifiers.new('Auto Smooth', 'NODES')
_m.node_group = ng_auto_smooth
_gi = [s.identifier for s in ng_auto_smooth.interface.items_tree if s.item_type == 'SOCKET' and s.in_out == 'INPUT']
_m[_gi[1]] = 0.7103  # Angle
ob_cylinder_003.location = (0.0, 0.0, 0.0)
ob_cylinder_003.hide_render = True
_m = ob_cylinder_003.modifiers.new('Auto Smooth', 'NODES')
_m.node_group = ng_auto_smooth
_gi = [s.identifier for s in ng_auto_smooth.interface.items_tree if s.item_type == 'SOCKET' and s.in_out == 'INPUT']
_m[_gi[1]] = 1.389  # Angle
ob_cylinder_004.parent = ob_cylinder_003
ob_cylinder_004.location = (0.0, 0.0, 1.829)
ob_cylinder_004.hide_render = True
_m = ob_cylinder_004.modifiers.new('Mirror', 'MIRROR')
_m = ob_cylinder_004.modifiers.new('Auto Smooth', 'NODES')
_m.node_group = ng_auto_smooth
_gi = [s.identifier for s in ng_auto_smooth.interface.items_tree if s.item_type == 'SOCKET' and s.in_out == 'INPUT']
_m[_gi[1]] = 0.7103  # Angle

# ---- collection membership
scene.collection.objects.link(ob_camera)
col_sasha.objects.link(ob_roundcube)
col_sasha.objects.link(ob_cylinder)
col_sasha.objects.link(ob_cylinder_001)
col_sasha.objects.link(ob_cylinder_002)
col_sasha.objects.link(ob_cube)
col_sasha.objects.link(ob_cylinder_005)
col_sasha.objects.link(ob_cylinder_006)
col_sasha.objects.link(ob_cylinder_007)
col_sasha.objects.link(ob_roundcube_001)
col_sasha.objects.link(ob_cube_001)
col_sasha.objects.link(ob_armature)
col_sasha.objects.link(ob_cylinder_008)
col_sasha.objects.link(ob_cylinder_009)
col_chipote.objects.link(ob_cylinder_003)
col_chipote.objects.link(ob_cylinder_004)

# ---- scene / render settings (as saved in the file)
scene.camera = ob_camera
scene.frame_start = 1; scene.frame_end = 40; scene.frame_set(33)
scene.render.engine = 'BLENDER_EEVEE_NEXT'
scene.cycles.sampling_pattern = 'TABULATED_SOBOL'
scene.view_settings.view_transform = 'Filmic'
bpy.context.view_layer.update()

# ---- added for rendering (the .blend has no usable light): sun
light_auto_sun = bpy.data.lights.new('AutoSun', 'SUN')
light_auto_sun.energy = 3.0
light_auto_sun.angle = 0.0523599
ob_auto_sun = bpy.data.objects.new('AutoSun', light_auto_sun)
scene.collection.objects.link(ob_auto_sun)
ob_auto_sun.rotation_euler = (0.872665, 0.174533, 0.523599)
bpy.context.view_layer.update()
